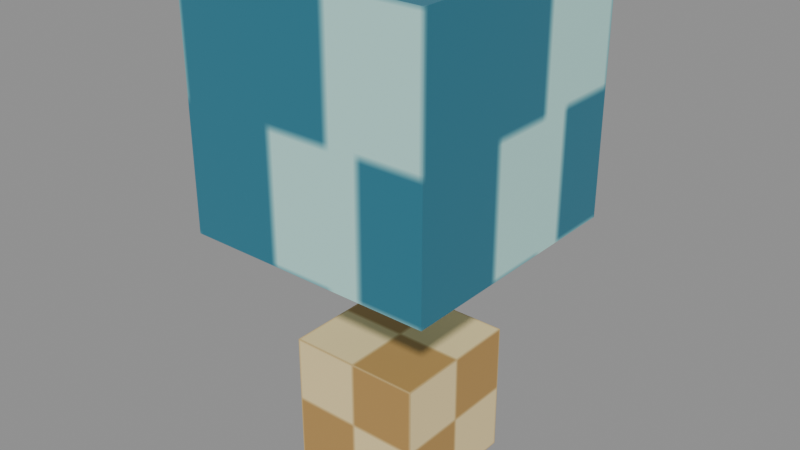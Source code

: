 # Source: cubea_material_layers_v1.blend  (saved by Blender 5.2.44; exported with 4.5.12 LTS)
import bpy
from mathutils import Matrix  # noqa: F401  (used for matrix-valued properties, if any)

bpy.ops.wm.read_factory_settings(use_empty=True)
scene = bpy.context.scene
scene.name = 'Scene'

# ---- collections
col_ftk_original_geometry = bpy.data.collections.new('FTK Original Geometry'); scene.collection.children.link(col_ftk_original_geometry)

# ---- images (referenced by path relative to the original .blend; pixels are not part of the script)
import os
ASSET_DIR = os.environ.get("B2B_ASSET_DIR", "")  # directory of the original .blend (textures are referenced by path, not embedded)
HERE = os.path.dirname(os.path.abspath(__file__))  # packed textures are extracted next to this script under _unpacked/

def load_image(name, relpath, width, height, colorspace="sRGB"):
    """Load a texture the original file referenced (path relative to the .blend, or extracted next to this script)."""
    p = next((c for c in (os.path.join(HERE, relpath), os.path.join(ASSET_DIR, relpath)) if relpath and os.path.exists(c)), "")
    if p:
        img = bpy.data.images.load(p, check_existing=True)
        img.name = name
    else:  # same state as the original file: an image datablock whose file is absent (Cycles renders it pink)
        img = bpy.data.images.new(name, width, height)
        img.source = "FILE"
        img.filepath = "//" + (relpath or name)
    img.colorspace_settings.name = colorspace
    return img
img_original0_png = load_image('original0.png', '_unpacked/original0.79d10541.png', 128, 128, 'sRGB')
img_original1_png = load_image('original1.png', '_unpacked/original1.6145dcc7.png', 128, 128, 'sRGB')

# ---- materials (node trees are filled in below, after node groups)
mat_original_fixture_0 = bpy.data.materials.new('Original fixture 0')
mat_original_fixture_1 = bpy.data.materials.new('Original fixture 1')

# ---- material node trees
mat_original_fixture_0.use_nodes = True; mat_original_fixture_0.node_tree.nodes.clear()
_N = mat_original_fixture_0.node_tree.nodes; _L = mat_original_fixture_0.node_tree.links
n0 = _N.new('ShaderNodeBsdfPrincipled'); n0.name = 'Principled BSDF'; n0.location = (-200, 100)
n0.inputs[10].default_value = 0.005
n1 = _N.new('ShaderNodeOutputMaterial'); n1.name = 'Material Output'; n1.location = (200, 100)
n2 = _N.new('ShaderNodeTexImage'); n2.name = 'Image Texture'; n2.location = (0, 0)
n2.image = img_original0_png
_L.new(n0.outputs[0], n1.inputs[0])
_L.new(n2.outputs[0], n0.inputs[0])
n1.is_active_output = True
mat_original_fixture_1.use_nodes = True; mat_original_fixture_1.node_tree.nodes.clear()
_N = mat_original_fixture_1.node_tree.nodes; _L = mat_original_fixture_1.node_tree.links
n0 = _N.new('ShaderNodeBsdfPrincipled'); n0.name = 'Principled BSDF'; n0.location = (-200, 100)
n0.inputs[10].default_value = 0.005
n1 = _N.new('ShaderNodeOutputMaterial'); n1.name = 'Material Output'; n1.location = (200, 100)
n2 = _N.new('ShaderNodeTexImage'); n2.name = 'Image Texture'; n2.location = (0, 0)
n2.image = img_original1_png
_L.new(n0.outputs[0], n1.inputs[0])
_L.new(n2.outputs[0], n0.inputs[0])
n1.is_active_output = True

# ---- meshes
me_cube = bpy.data.meshes.new('Cube')
me_cube.from_pydata([(-0.175, -0.175, -0.175), (-0.175, -0.175, 0.175), (-0.175, 0.175, -0.175), (-0.175, 0.175, 0.175), (0.175, -0.175, -0.175), (0.175, -0.175, 0.175), (0.175, 0.175, -0.175), (0.175, 0.175, 0.175)], [], [(0, 1, 3, 2), (2, 3, 7, 6), (6, 7, 5, 4), (4, 5, 1, 0), (2, 6, 4, 0), (7, 3, 1, 5)])
_uv = me_cube.uv_layers.new(name='UVMap')
_uv.uv.foreach_set('vector', [0.375, 0.0, 0.625, 0.0, 0.625, 0.25, 0.375, 0.25, 0.375, 0.25, 0.625, 0.25, 0.625, 0.5, 0.375, 0.5, 0.375, 0.5, 0.625, 0.5, 0.625, 0.75, 0.375, 0.75, 0.375, 0.75, 0.625, 0.75, 0.625, 1.0, 0.375, 1.0, 0.125, 0.5, 0.375, 0.5, 0.375, 0.75, 0.125, 0.75, 0.625, 0.5, 0.875, 0.5, 0.875, 0.75, 0.625, 0.75])
me_cube.materials.append(mat_original_fixture_0)
me_cube.materials.append(mat_original_fixture_1)
me_cube.update()
me_cube_001 = bpy.data.meshes.new('Cube.001')
me_cube_001.from_pydata([(-0.325, -0.325, -0.325), (-0.325, -0.325, 0.325), (-0.325, 0.325, -0.325), (-0.325, 0.325, 0.325), (0.325, -0.325, -0.325), (0.325, -0.325, 0.325), (0.325, 0.325, -0.325), (0.325, 0.325, 0.325)], [], [(0, 1, 3, 2), (2, 3, 7, 6), (6, 7, 5, 4), (4, 5, 1, 0), (2, 6, 4, 0), (7, 3, 1, 5)])
me_cube_001.polygons.foreach_set('material_index', [1, 1, 1, 1, 1, 1])
_uv = me_cube_001.uv_layers.new(name='UVMap')
_uv.uv.foreach_set('vector', [0.375, 0.0, 0.625, 0.0, 0.625, 0.25, 0.375, 0.25, 0.375, 0.25, 0.625, 0.25, 0.625, 0.5, 0.375, 0.5, 0.375, 0.5, 0.625, 0.5, 0.625, 0.75, 0.375, 0.75, 0.375, 0.75, 0.625, 0.75, 0.625, 1.0, 0.375, 1.0, 0.125, 0.5, 0.375, 0.5, 0.375, 0.75, 0.125, 0.75, 0.625, 0.5, 0.875, 0.5, 0.875, 0.75, 0.625, 0.75])
me_cube_001.materials.append(mat_original_fixture_0)
me_cube_001.materials.append(mat_original_fixture_1)
me_cube_001.update()
arm_ftk_bind_skeleton = bpy.data.armatures.new('FTK Bind Skeleton')  # bones are not reproduced

# ---- objects
ob_original_fixture_layer_0 = bpy.data.objects.new('Original fixture layer 0', me_cube)
ob_original_fixture_layer_1 = bpy.data.objects.new('Original fixture layer 1', me_cube_001)
ob_ftk_rig = bpy.data.objects.new('FTK_Rig', arm_ftk_bind_skeleton)

# ---- transforms, parenting, visibility, modifiers, constraints
ob_original_fixture_layer_0.location = (0.0, 0.0, 0.45)
_vg = ob_original_fixture_layer_0.vertex_groups.new(name='Root_M')
_vg = ob_original_fixture_layer_0.vertex_groups.new(name='jellyCubeMid')
_vg.add([0, 1, 2, 3, 4, 5, 6, 7], 1.0, 'REPLACE')
_vg = ob_original_fixture_layer_0.vertex_groups.new(name='jellyCubeTop')
_m = ob_original_fixture_layer_0.modifiers.new('Native rig', 'ARMATURE')
_m.object = ob_ftk_rig
ob_original_fixture_layer_1.location = (0.0, 0.0, 1.25)
_vg = ob_original_fixture_layer_1.vertex_groups.new(name='Root_M')
_vg = ob_original_fixture_layer_1.vertex_groups.new(name='jellyCubeMid')
_vg = ob_original_fixture_layer_1.vertex_groups.new(name='jellyCubeTop')
_vg.add([0, 1, 2, 3, 4, 5, 6, 7], 1.0, 'REPLACE')
_m = ob_original_fixture_layer_1.modifiers.new('Native rig', 'ARMATURE')
_m.object = ob_ftk_rig
ob_ftk_rig.location = (0.0, 0.0, 0.0)
ob_ftk_rig.show_in_front = True

# ---- collection membership
scene.collection.objects.link(ob_original_fixture_layer_0)
scene.collection.objects.link(ob_original_fixture_layer_1)
col_ftk_original_geometry.objects.link(ob_ftk_rig)

# ---- scene / render settings (as saved in the file)
scene.frame_start = 1; scene.frame_end = 250; scene.frame_set(1)
scene.render.engine = 'BLENDER_EEVEE_NEXT'
scene.render.bake_bias = 0.0
scene.render.bake_samples = 0
scene.render.compositor_device = 'GPU'
scene.eevee.use_volume_custom_range = False
scene.eevee.fast_gi_thickness_near = 0.1
scene.eevee.fast_gi_thickness_far = 0.0
scene.eevee.ray_tracing_options.screen_trace_thickness = 0.1
bpy.context.view_layer.update()

# ---- added for rendering (the .blend has no active camera and no usable light): camera, sun + grey world if the file has none
cam_auto = bpy.data.cameras.new('AutoCamera')
cam_auto.lens = 50.0
cam_auto.sensor_width = 36.0
cam_auto.clip_end = 1000.0
ob_auto_camera = bpy.data.objects.new('AutoCamera', cam_auto)
scene.collection.objects.link(ob_auto_camera)
ob_auto_camera.location = (1.47311, -1.76774, 2.10349)
ob_auto_camera.rotation_euler = (1.09748, -7.21219e-08, 0.694738)
scene.camera = ob_auto_camera
light_auto_sun = bpy.data.lights.new('AutoSun', 'SUN')
light_auto_sun.energy = 3.0
light_auto_sun.angle = 0.0523599
ob_auto_sun = bpy.data.objects.new('AutoSun', light_auto_sun)
scene.collection.objects.link(ob_auto_sun)
ob_auto_sun.rotation_euler = (0.872665, 0.174533, 0.523599)
if scene.world is None:
    world_auto = bpy.data.worlds.new('AutoWorld')
    world_auto.color = (0.3, 0.3, 0.3)
    scene.world = world_auto
bpy.context.view_layer.update()
